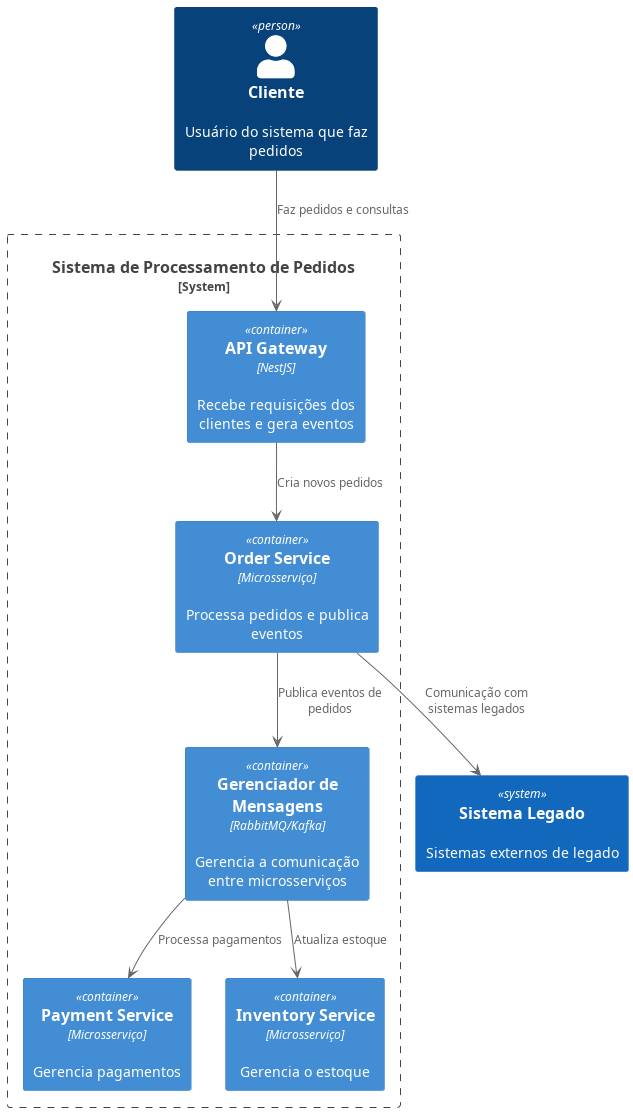

The diagram above was rendered by PlantUML. Its source (embedded in the PNG):
@startuml Context
!include https://raw.githubusercontent.com/plantuml-stdlib/C4-PlantUML/master/C4_Container.puml

Person(cliente, "Cliente", "Usuário do sistema que faz pedidos")

System(legacySystem, "Sistema Legado", "Sistemas externos de legado")

System_Boundary(spp_boundary, "Sistema de Processamento de Pedidos") {
  Container(apiGateway, "API Gateway", "NestJS", "Recebe requisições dos clientes e gera eventos")
  Container(orderService, "Order Service", "Microsserviço", "Processa pedidos e publica eventos")
  Container(messageBroker, "Gerenciador de Mensagens", "RabbitMQ/Kafka", "Gerencia a comunicação entre microsserviços")
  Container(paymentService, "Payment Service", "Microsserviço", "Gerencia pagamentos")
  Container(inventoryService, "Inventory Service", "Microsserviço", "Gerencia o estoque")
}

cliente --> apiGateway : "Faz pedidos e consultas"
apiGateway --> orderService : "Cria novos pedidos"
orderService --> messageBroker : "Publica eventos de pedidos"
messageBroker --> paymentService : "Processa pagamentos"
messageBroker --> inventoryService : "Atualiza estoque"
orderService --> legacySystem : "Comunicação com sistemas legados"


@enduml